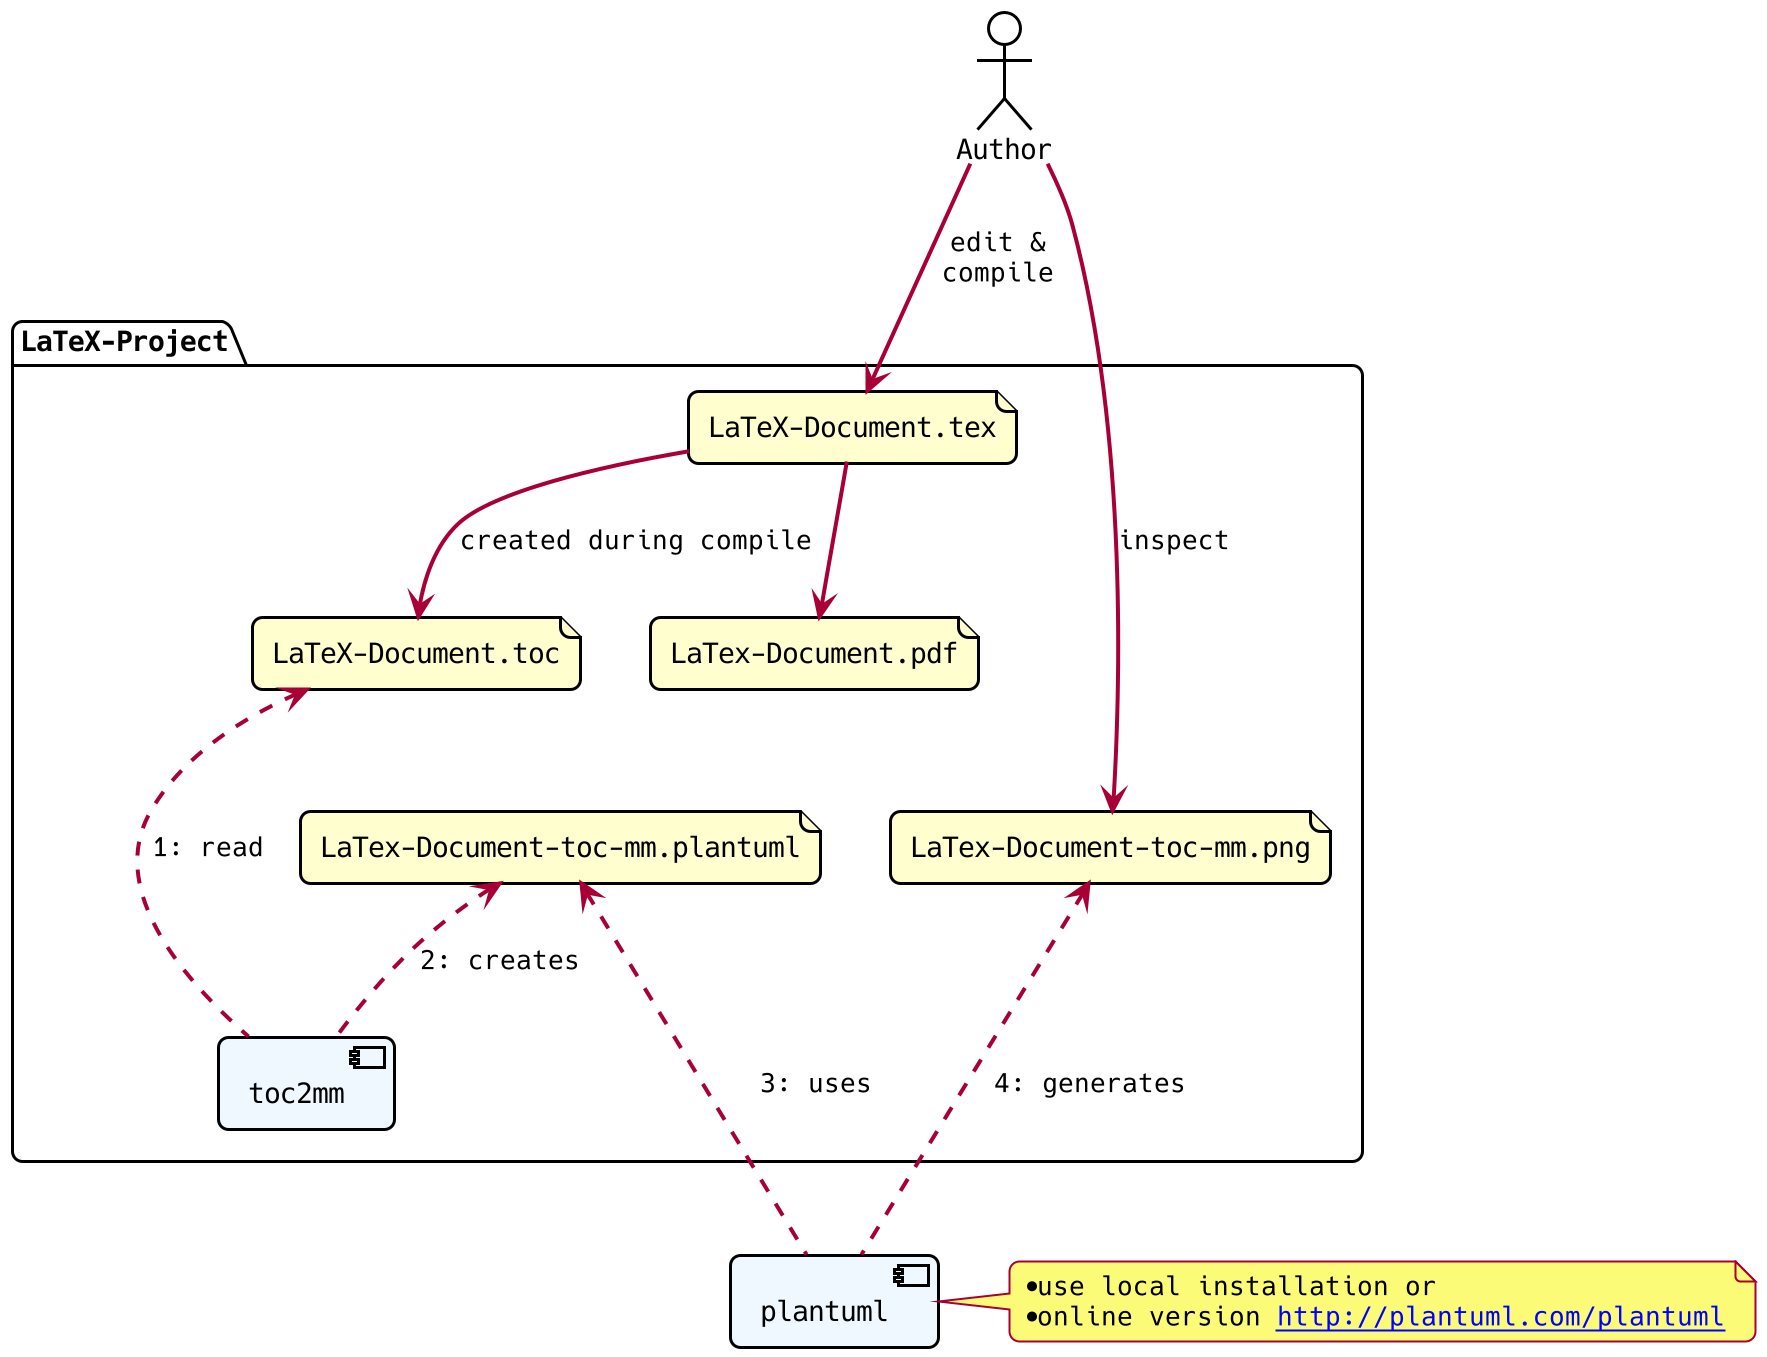

The diagram above was rendered by PlantUML. Its source (embedded in the PNG):
@startuml

skinparam DefaultFontName Hack
skinparam shadowing false
skinparam RoundCorner 10
skinparam ComponentBorderColor Black
skinparam Actor {
    BorderColor Black
    BackgroundColor White
    'BackgroundColor hidden 'Damit etwas verschwindet"

}
skinparam Component {
    BorderColor Black
    BackgroundColor AliceBlue
    ArrowThickness 2

}
   actor Author
   folder "LaTeX-Project" {
      file "LaTeX-Document.tex" as lx
      file "LaTeX-Document.toc" as toc
      file "LaTex-Document.pdf" as pdf
      file "LaTex-Document-toc-mm.plantuml" as mm1
      file "LaTex-Document-toc-mm.png" as png

      lx --> pdf
      lx --> toc: created during compile
      toc .[hidden].> mm1
      lx .[hidden]..> png

      component toc2mm
   }
   component plantuml

   Author --> lx: edit &\ncompile
   'Author --> toc2mm: runs
   'Author ---> plantuml: uses
   toc <.. toc2mm: 1: read

   mm1 <.. toc2mm: 2: creates

   mm1 <... plantuml: 3: uses
   png <... plantuml: 4: generates

   Author --> png: inspect

   note right of plantuml
      * use local installation or
      * online version [[http://plantuml.com/plantuml]]
   end note

@enduml